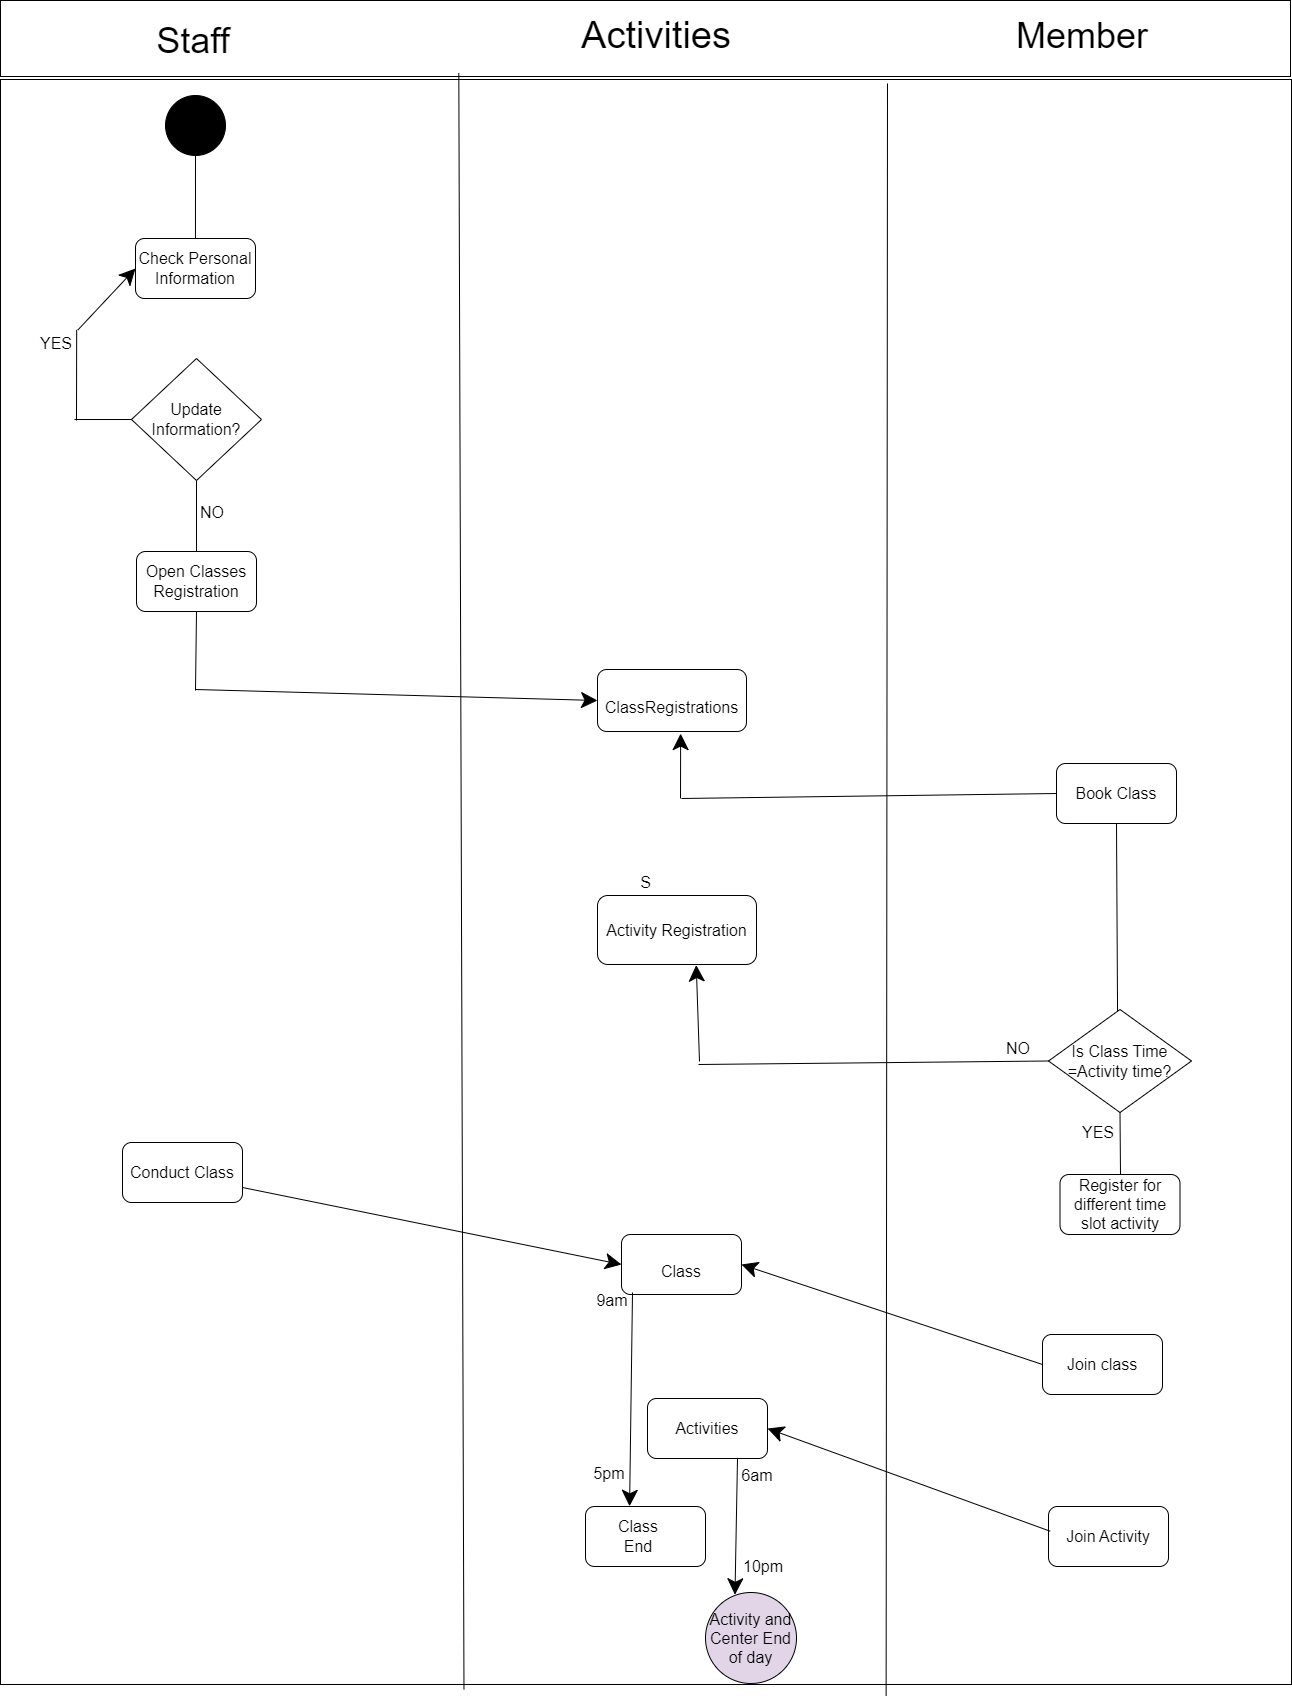

The diagram above was exported from draw.io. Its source (the exported page's mxGraphModel, read from the mxfile embedded in the PNG):
<mxGraphModel dx="3500" dy="1377" grid="0" gridSize="10" guides="1" tooltips="1" connect="1" arrows="1" fold="1" page="0" pageScale="1" pageWidth="850" pageHeight="1100" math="0" shadow="0">
  <root>
    <mxCell id="0" />
    <mxCell id="1" parent="0" />
    <mxCell id="PuE8aaP1O8kjhcN46iyc-1" value="" style="rounded=0;whiteSpace=wrap;html=1;fontSize=16;" vertex="1" parent="1">
      <mxGeometry x="262" y="467" width="1290" height="76" as="geometry" />
    </mxCell>
    <mxCell id="PuE8aaP1O8kjhcN46iyc-2" value="S" style="rounded=0;whiteSpace=wrap;html=1;fontSize=16;" vertex="1" parent="1">
      <mxGeometry x="262" y="546" width="1291" height="1605" as="geometry" />
    </mxCell>
    <mxCell id="PuE8aaP1O8kjhcN46iyc-3" value="" style="endArrow=none;html=1;rounded=0;fontSize=12;startSize=14;endSize=14;sourcePerimeterSpacing=8;targetPerimeterSpacing=8;curved=1;entryX=0.355;entryY=-0.004;entryDx=0;entryDy=0;entryPerimeter=0;exitX=0.359;exitY=1.003;exitDx=0;exitDy=0;exitPerimeter=0;" edge="1" parent="1" source="PuE8aaP1O8kjhcN46iyc-2" target="PuE8aaP1O8kjhcN46iyc-2">
      <mxGeometry width="50" height="50" relative="1" as="geometry">
        <mxPoint x="725" y="1976" as="sourcePoint" />
        <mxPoint x="696.9879999999998" y="546" as="targetPoint" />
      </mxGeometry>
    </mxCell>
    <mxCell id="PuE8aaP1O8kjhcN46iyc-4" value="" style="endArrow=none;html=1;rounded=0;fontSize=12;startSize=14;endSize=14;sourcePerimeterSpacing=8;targetPerimeterSpacing=8;curved=1;exitX=0.686;exitY=1.007;exitDx=0;exitDy=0;exitPerimeter=0;" edge="1" parent="1" source="PuE8aaP1O8kjhcN46iyc-2">
      <mxGeometry width="50" height="50" relative="1" as="geometry">
        <mxPoint x="1154.0639999999994" y="1754" as="sourcePoint" />
        <mxPoint x="1149" y="550" as="targetPoint" />
      </mxGeometry>
    </mxCell>
    <mxCell id="PuE8aaP1O8kjhcN46iyc-5" value="" style="ellipse;whiteSpace=wrap;html=1;aspect=fixed;fontSize=16;fillColor=#000000;" vertex="1" parent="1">
      <mxGeometry x="427" y="562" width="60" height="60" as="geometry" />
    </mxCell>
    <mxCell id="PuE8aaP1O8kjhcN46iyc-6" value="" style="endArrow=classic;html=1;rounded=0;fontSize=12;startSize=14;endSize=14;sourcePerimeterSpacing=8;targetPerimeterSpacing=8;curved=1;exitX=0.5;exitY=1;exitDx=0;exitDy=0;entryX=0.151;entryY=0.124;entryDx=0;entryDy=0;entryPerimeter=0;" edge="1" parent="1" source="PuE8aaP1O8kjhcN46iyc-5" target="PuE8aaP1O8kjhcN46iyc-2">
      <mxGeometry width="50" height="50" relative="1" as="geometry">
        <mxPoint x="936" y="1174" as="sourcePoint" />
        <mxPoint x="986" y="1124" as="targetPoint" />
      </mxGeometry>
    </mxCell>
    <mxCell id="PuE8aaP1O8kjhcN46iyc-7" value="Check Personal Information" style="rounded=1;whiteSpace=wrap;html=1;fontSize=16;fillColor=#FFFFFF;" vertex="1" parent="1">
      <mxGeometry x="397" y="705" width="120" height="60" as="geometry" />
    </mxCell>
    <mxCell id="PuE8aaP1O8kjhcN46iyc-11" value="" style="endArrow=none;html=1;rounded=0;fontSize=12;startSize=14;endSize=14;sourcePerimeterSpacing=8;targetPerimeterSpacing=8;curved=1;exitX=0.149;exitY=0.184;exitDx=0;exitDy=0;exitPerimeter=0;" edge="1" parent="1" source="PuE8aaP1O8kjhcN46iyc-2" target="PuE8aaP1O8kjhcN46iyc-12">
      <mxGeometry width="50" height="50" relative="1" as="geometry">
        <mxPoint x="436" y="770" as="sourcePoint" />
        <mxPoint x="486" y="720" as="targetPoint" />
      </mxGeometry>
    </mxCell>
    <mxCell id="PuE8aaP1O8kjhcN46iyc-12" value="Update Information?" style="rhombus;whiteSpace=wrap;html=1;fontSize=16;fillColor=#FFFFFF;" vertex="1" parent="1">
      <mxGeometry x="393" y="825" width="130" height="122" as="geometry" />
    </mxCell>
    <mxCell id="PuE8aaP1O8kjhcN46iyc-13" value="Open Classes Registration" style="rounded=1;whiteSpace=wrap;html=1;fontSize=16;fillColor=#FFFFFF;" vertex="1" parent="1">
      <mxGeometry x="398" y="1018" width="120" height="60" as="geometry" />
    </mxCell>
    <mxCell id="PuE8aaP1O8kjhcN46iyc-14" value="" style="endArrow=none;html=1;rounded=0;fontSize=12;startSize=14;endSize=14;sourcePerimeterSpacing=8;targetPerimeterSpacing=8;curved=1;entryX=0.5;entryY=1;entryDx=0;entryDy=0;exitX=0.5;exitY=0;exitDx=0;exitDy=0;" edge="1" parent="1" source="PuE8aaP1O8kjhcN46iyc-13" target="PuE8aaP1O8kjhcN46iyc-12">
      <mxGeometry width="50" height="50" relative="1" as="geometry">
        <mxPoint x="436" y="1029" as="sourcePoint" />
        <mxPoint x="486" y="979" as="targetPoint" />
      </mxGeometry>
    </mxCell>
    <mxCell id="PuE8aaP1O8kjhcN46iyc-15" value="NO" style="text;strokeColor=none;align=center;fillColor=none;html=1;verticalAlign=middle;whiteSpace=wrap;rounded=0;fontSize=16;" vertex="1" parent="1">
      <mxGeometry x="444" y="964" width="60" height="30" as="geometry" />
    </mxCell>
    <mxCell id="PuE8aaP1O8kjhcN46iyc-16" value="YES" style="text;strokeColor=none;align=center;fillColor=none;html=1;verticalAlign=middle;whiteSpace=wrap;rounded=0;fontSize=16;" vertex="1" parent="1">
      <mxGeometry x="288" y="795" width="60" height="30" as="geometry" />
    </mxCell>
    <mxCell id="PuE8aaP1O8kjhcN46iyc-18" value="" style="endArrow=none;html=1;rounded=0;fontSize=12;startSize=14;endSize=14;sourcePerimeterSpacing=8;targetPerimeterSpacing=8;curved=1;exitX=0;exitY=0.5;exitDx=0;exitDy=0;" edge="1" parent="1" source="PuE8aaP1O8kjhcN46iyc-12">
      <mxGeometry width="50" height="50" relative="1" as="geometry">
        <mxPoint x="436" y="884" as="sourcePoint" />
        <mxPoint x="336" y="886" as="targetPoint" />
      </mxGeometry>
    </mxCell>
    <mxCell id="PuE8aaP1O8kjhcN46iyc-19" value="" style="endArrow=none;html=1;rounded=0;fontSize=12;startSize=14;endSize=14;sourcePerimeterSpacing=8;targetPerimeterSpacing=8;curved=1;entryX=0.059;entryY=0.156;entryDx=0;entryDy=0;entryPerimeter=0;" edge="1" parent="1" target="PuE8aaP1O8kjhcN46iyc-2">
      <mxGeometry width="50" height="50" relative="1" as="geometry">
        <mxPoint x="338" y="887" as="sourcePoint" />
        <mxPoint x="486" y="834" as="targetPoint" />
      </mxGeometry>
    </mxCell>
    <mxCell id="PuE8aaP1O8kjhcN46iyc-20" value="" style="endArrow=classic;html=1;rounded=0;fontSize=12;startSize=14;endSize=14;sourcePerimeterSpacing=8;targetPerimeterSpacing=8;curved=1;entryX=0;entryY=0.5;entryDx=0;entryDy=0;exitX=0.06;exitY=0.156;exitDx=0;exitDy=0;exitPerimeter=0;" edge="1" parent="1" source="PuE8aaP1O8kjhcN46iyc-2" target="PuE8aaP1O8kjhcN46iyc-7">
      <mxGeometry width="50" height="50" relative="1" as="geometry">
        <mxPoint x="436" y="884" as="sourcePoint" />
        <mxPoint x="486" y="834" as="targetPoint" />
      </mxGeometry>
    </mxCell>
    <mxCell id="PuE8aaP1O8kjhcN46iyc-21" value="&lt;span style=&quot;font-size: 38px;&quot;&gt;Activities&lt;/span&gt;" style="text;strokeColor=none;align=center;fillColor=none;html=1;verticalAlign=middle;whiteSpace=wrap;rounded=0;fontSize=16;" vertex="1" parent="1">
      <mxGeometry x="888" y="487" width="60" height="30" as="geometry" />
    </mxCell>
    <mxCell id="PuE8aaP1O8kjhcN46iyc-22" value="&lt;font style=&quot;font-size: 16px;&quot;&gt;ClassRegistrations&lt;/font&gt;" style="rounded=1;whiteSpace=wrap;html=1;fontSize=38;fillColor=#FFFFFF;" vertex="1" parent="1">
      <mxGeometry x="859" y="1136" width="149" height="62" as="geometry" />
    </mxCell>
    <mxCell id="PuE8aaP1O8kjhcN46iyc-23" value="Book Class" style="rounded=1;whiteSpace=wrap;html=1;fontSize=16;fillColor=#FFFFFF;" vertex="1" parent="1">
      <mxGeometry x="1318" y="1230" width="120" height="60" as="geometry" />
    </mxCell>
    <mxCell id="PuE8aaP1O8kjhcN46iyc-24" value="Activity Registration" style="rounded=1;whiteSpace=wrap;html=1;fontSize=16;fillColor=#FFFFFF;" vertex="1" parent="1">
      <mxGeometry x="859" y="1362" width="159" height="69" as="geometry" />
    </mxCell>
    <mxCell id="PuE8aaP1O8kjhcN46iyc-25" value="" style="endArrow=none;html=1;rounded=0;fontSize=16;startSize=14;endSize=14;sourcePerimeterSpacing=8;targetPerimeterSpacing=8;curved=1;entryX=0.5;entryY=1;entryDx=0;entryDy=0;exitX=0.483;exitY=0.068;exitDx=0;exitDy=0;exitPerimeter=0;" edge="1" parent="1" source="PuE8aaP1O8kjhcN46iyc-26" target="PuE8aaP1O8kjhcN46iyc-23">
      <mxGeometry width="50" height="50" relative="1" as="geometry">
        <mxPoint x="886" y="1420" as="sourcePoint" />
        <mxPoint x="936" y="1370" as="targetPoint" />
      </mxGeometry>
    </mxCell>
    <mxCell id="PuE8aaP1O8kjhcN46iyc-26" value="Is Class Time =Activity time?" style="rhombus;whiteSpace=wrap;html=1;fontSize=16;fillColor=#FFFFFF;" vertex="1" parent="1">
      <mxGeometry x="1310" y="1476" width="143" height="103" as="geometry" />
    </mxCell>
    <mxCell id="PuE8aaP1O8kjhcN46iyc-28" value="Register for different time slot activity" style="rounded=1;whiteSpace=wrap;html=1;fontSize=16;fillColor=#FFFFFF;" vertex="1" parent="1">
      <mxGeometry x="1321.5" y="1641" width="120" height="60" as="geometry" />
    </mxCell>
    <mxCell id="PuE8aaP1O8kjhcN46iyc-29" value="" style="endArrow=none;html=1;rounded=0;fontSize=16;startSize=14;endSize=14;sourcePerimeterSpacing=8;targetPerimeterSpacing=8;curved=1;entryX=0;entryY=0.5;entryDx=0;entryDy=0;exitX=1;exitY=0.25;exitDx=0;exitDy=0;" edge="1" parent="1" target="PuE8aaP1O8kjhcN46iyc-26">
      <mxGeometry width="50" height="50" relative="1" as="geometry">
        <mxPoint x="959.9999999999998" y="1531" as="sourcePoint" />
        <mxPoint x="1130" y="1539" as="targetPoint" />
      </mxGeometry>
    </mxCell>
    <mxCell id="PuE8aaP1O8kjhcN46iyc-32" value="" style="endArrow=classic;html=1;rounded=0;fontSize=16;startSize=14;endSize=14;sourcePerimeterSpacing=8;targetPerimeterSpacing=8;curved=1;entryX=0.621;entryY=1.008;entryDx=0;entryDy=0;entryPerimeter=0;" edge="1" parent="1" target="PuE8aaP1O8kjhcN46iyc-24">
      <mxGeometry width="50" height="50" relative="1" as="geometry">
        <mxPoint x="961" y="1528" as="sourcePoint" />
        <mxPoint x="1130" y="1539" as="targetPoint" />
      </mxGeometry>
    </mxCell>
    <mxCell id="PuE8aaP1O8kjhcN46iyc-33" value="YES" style="text;strokeColor=none;align=center;fillColor=none;html=1;verticalAlign=middle;whiteSpace=wrap;rounded=0;fontSize=16;" vertex="1" parent="1">
      <mxGeometry x="1330" y="1584" width="60" height="30" as="geometry" />
    </mxCell>
    <mxCell id="PuE8aaP1O8kjhcN46iyc-34" value="NO" style="text;strokeColor=none;align=center;fillColor=none;html=1;verticalAlign=middle;whiteSpace=wrap;rounded=0;fontSize=16;" vertex="1" parent="1">
      <mxGeometry x="1250" y="1500" width="60" height="30" as="geometry" />
    </mxCell>
    <mxCell id="PuE8aaP1O8kjhcN46iyc-35" value="" style="endArrow=none;html=1;rounded=0;fontSize=16;startSize=14;endSize=14;sourcePerimeterSpacing=8;targetPerimeterSpacing=8;curved=1;entryX=0.5;entryY=1;entryDx=0;entryDy=0;" edge="1" parent="1" target="PuE8aaP1O8kjhcN46iyc-26">
      <mxGeometry width="50" height="50" relative="1" as="geometry">
        <mxPoint x="1382" y="1641" as="sourcePoint" />
        <mxPoint x="1130" y="1539" as="targetPoint" />
      </mxGeometry>
    </mxCell>
    <mxCell id="PuE8aaP1O8kjhcN46iyc-37" value="" style="endArrow=none;html=1;rounded=0;fontSize=16;startSize=14;endSize=14;sourcePerimeterSpacing=8;targetPerimeterSpacing=8;curved=1;entryX=0;entryY=0.5;entryDx=0;entryDy=0;exitX=1;exitY=0.75;exitDx=0;exitDy=0;" edge="1" parent="1" target="PuE8aaP1O8kjhcN46iyc-23">
      <mxGeometry width="50" height="50" relative="1" as="geometry">
        <mxPoint x="943" y="1264.9999999999998" as="sourcePoint" />
        <mxPoint x="1083" y="1202" as="targetPoint" />
      </mxGeometry>
    </mxCell>
    <mxCell id="PuE8aaP1O8kjhcN46iyc-38" value="" style="endArrow=classic;html=1;rounded=0;fontSize=16;startSize=14;endSize=14;sourcePerimeterSpacing=8;targetPerimeterSpacing=8;curved=1;entryX=0.558;entryY=1.034;entryDx=0;entryDy=0;entryPerimeter=0;" edge="1" parent="1" target="PuE8aaP1O8kjhcN46iyc-22">
      <mxGeometry width="50" height="50" relative="1" as="geometry">
        <mxPoint x="942" y="1265" as="sourcePoint" />
        <mxPoint x="1083" y="1202" as="targetPoint" />
      </mxGeometry>
    </mxCell>
    <mxCell id="PuE8aaP1O8kjhcN46iyc-40" value="" style="endArrow=none;html=1;rounded=0;fontSize=16;startSize=14;endSize=14;sourcePerimeterSpacing=8;targetPerimeterSpacing=8;curved=1;entryX=0.5;entryY=1;entryDx=0;entryDy=0;exitX=0.5;exitY=0;exitDx=0;exitDy=0;" edge="1" parent="1" target="PuE8aaP1O8kjhcN46iyc-13">
      <mxGeometry width="50" height="50" relative="1" as="geometry">
        <mxPoint x="456.99999999999955" y="1157" as="sourcePoint" />
        <mxPoint x="844" y="1298" as="targetPoint" />
      </mxGeometry>
    </mxCell>
    <mxCell id="PuE8aaP1O8kjhcN46iyc-41" value="" style="endArrow=classic;html=1;rounded=0;fontSize=16;startSize=14;endSize=14;sourcePerimeterSpacing=8;targetPerimeterSpacing=8;curved=1;entryX=0;entryY=0.5;entryDx=0;entryDy=0;" edge="1" parent="1" target="PuE8aaP1O8kjhcN46iyc-22">
      <mxGeometry width="50" height="50" relative="1" as="geometry">
        <mxPoint x="457" y="1156" as="sourcePoint" />
        <mxPoint x="844" y="1298" as="targetPoint" />
      </mxGeometry>
    </mxCell>
    <mxCell id="PuE8aaP1O8kjhcN46iyc-43" value="&lt;font style=&quot;font-size: 36px;&quot;&gt;Staff&lt;/font&gt;" style="text;strokeColor=none;align=center;fillColor=none;html=1;verticalAlign=middle;whiteSpace=wrap;rounded=0;fontSize=16;" vertex="1" parent="1">
      <mxGeometry x="425" y="492" width="60" height="30" as="geometry" />
    </mxCell>
    <mxCell id="PuE8aaP1O8kjhcN46iyc-44" value="Member" style="text;strokeColor=none;align=center;fillColor=none;html=1;verticalAlign=middle;whiteSpace=wrap;rounded=0;fontSize=36;" vertex="1" parent="1">
      <mxGeometry x="1314" y="487" width="60" height="30" as="geometry" />
    </mxCell>
    <mxCell id="PuE8aaP1O8kjhcN46iyc-45" value="&lt;font style=&quot;font-size: 16px;&quot;&gt;Class&lt;/font&gt;" style="rounded=1;whiteSpace=wrap;html=1;fontSize=36;fillColor=#FFFFFF;" vertex="1" parent="1">
      <mxGeometry x="883" y="1701" width="120" height="60" as="geometry" />
    </mxCell>
    <mxCell id="PuE8aaP1O8kjhcN46iyc-46" value="Activities" style="rounded=1;whiteSpace=wrap;html=1;fontSize=16;fillColor=#FFFFFF;" vertex="1" parent="1">
      <mxGeometry x="909" y="1865" width="120" height="60" as="geometry" />
    </mxCell>
    <mxCell id="PuE8aaP1O8kjhcN46iyc-47" value="Join class" style="rounded=1;whiteSpace=wrap;html=1;fontSize=16;fillColor=#FFFFFF;" vertex="1" parent="1">
      <mxGeometry x="1304" y="1801" width="120" height="60" as="geometry" />
    </mxCell>
    <mxCell id="PuE8aaP1O8kjhcN46iyc-48" value="Conduct Class" style="rounded=1;whiteSpace=wrap;html=1;fontSize=16;fillColor=#FFFFFF;" vertex="1" parent="1">
      <mxGeometry x="384" y="1609" width="120" height="60" as="geometry" />
    </mxCell>
    <mxCell id="PuE8aaP1O8kjhcN46iyc-49" value="Join Activity" style="rounded=1;whiteSpace=wrap;html=1;fontSize=16;fillColor=#FFFFFF;" vertex="1" parent="1">
      <mxGeometry x="1310" y="1973" width="120" height="60" as="geometry" />
    </mxCell>
    <mxCell id="PuE8aaP1O8kjhcN46iyc-51" value="" style="endArrow=classic;html=1;rounded=0;fontSize=16;startSize=14;endSize=14;sourcePerimeterSpacing=8;targetPerimeterSpacing=8;curved=1;entryX=0;entryY=0.5;entryDx=0;entryDy=0;exitX=1;exitY=0.75;exitDx=0;exitDy=0;" edge="1" parent="1" source="PuE8aaP1O8kjhcN46iyc-48" target="PuE8aaP1O8kjhcN46iyc-45">
      <mxGeometry width="50" height="50" relative="1" as="geometry">
        <mxPoint x="741" y="1715" as="sourcePoint" />
        <mxPoint x="791" y="1665" as="targetPoint" />
      </mxGeometry>
    </mxCell>
    <mxCell id="PuE8aaP1O8kjhcN46iyc-52" value="" style="endArrow=classic;html=1;rounded=0;fontSize=16;startSize=14;endSize=14;sourcePerimeterSpacing=8;targetPerimeterSpacing=8;curved=1;exitX=0;exitY=0.5;exitDx=0;exitDy=0;entryX=1;entryY=0.5;entryDx=0;entryDy=0;" edge="1" parent="1" source="PuE8aaP1O8kjhcN46iyc-47" target="PuE8aaP1O8kjhcN46iyc-45">
      <mxGeometry width="50" height="50" relative="1" as="geometry">
        <mxPoint x="1064" y="1815" as="sourcePoint" />
        <mxPoint x="1114" y="1765" as="targetPoint" />
      </mxGeometry>
    </mxCell>
    <mxCell id="PuE8aaP1O8kjhcN46iyc-53" value="" style="endArrow=classic;html=1;rounded=0;fontSize=16;startSize=14;endSize=14;sourcePerimeterSpacing=8;targetPerimeterSpacing=8;curved=1;entryX=1;entryY=0.5;entryDx=0;entryDy=0;exitX=0.014;exitY=0.412;exitDx=0;exitDy=0;exitPerimeter=0;" edge="1" parent="1" source="PuE8aaP1O8kjhcN46iyc-49" target="PuE8aaP1O8kjhcN46iyc-46">
      <mxGeometry width="50" height="50" relative="1" as="geometry">
        <mxPoint x="1034" y="1986" as="sourcePoint" />
        <mxPoint x="1084" y="1936" as="targetPoint" />
      </mxGeometry>
    </mxCell>
    <mxCell id="PuE8aaP1O8kjhcN46iyc-54" value="" style="endArrow=classic;html=1;rounded=0;fontSize=16;startSize=14;endSize=14;sourcePerimeterSpacing=8;targetPerimeterSpacing=8;curved=1;entryX=0.184;entryY=-0.004;entryDx=0;entryDy=0;entryPerimeter=0;" edge="1" parent="1">
      <mxGeometry width="50" height="50" relative="1" as="geometry">
        <mxPoint x="894" y="1759" as="sourcePoint" />
        <mxPoint x="891.0799999999999" y="1972.7600000000002" as="targetPoint" />
      </mxGeometry>
    </mxCell>
    <mxCell id="PuE8aaP1O8kjhcN46iyc-57" value="9am" style="text;strokeColor=none;align=center;fillColor=none;html=1;verticalAlign=middle;whiteSpace=wrap;rounded=0;fontSize=16;" vertex="1" parent="1">
      <mxGeometry x="844" y="1752" width="60" height="30" as="geometry" />
    </mxCell>
    <mxCell id="PuE8aaP1O8kjhcN46iyc-58" value="" style="rounded=1;whiteSpace=wrap;html=1;fontSize=16;fillColor=#FFFFFF;" vertex="1" parent="1">
      <mxGeometry x="847" y="1973" width="120" height="60" as="geometry" />
    </mxCell>
    <mxCell id="PuE8aaP1O8kjhcN46iyc-59" value="Class End" style="text;strokeColor=none;align=center;fillColor=none;html=1;verticalAlign=middle;whiteSpace=wrap;rounded=0;fontSize=16;" vertex="1" parent="1">
      <mxGeometry x="870" y="1988" width="60" height="30" as="geometry" />
    </mxCell>
    <mxCell id="PuE8aaP1O8kjhcN46iyc-61" value="5pm" style="text;strokeColor=none;align=center;fillColor=none;html=1;verticalAlign=middle;whiteSpace=wrap;rounded=0;fontSize=16;" vertex="1" parent="1">
      <mxGeometry x="841" y="1925" width="60" height="30" as="geometry" />
    </mxCell>
    <mxCell id="PuE8aaP1O8kjhcN46iyc-62" value="" style="endArrow=classic;html=1;rounded=0;fontSize=16;startSize=14;endSize=14;sourcePerimeterSpacing=8;targetPerimeterSpacing=8;curved=1;exitX=0.75;exitY=1;exitDx=0;exitDy=0;entryX=0.324;entryY=0.025;entryDx=0;entryDy=0;entryPerimeter=0;" edge="1" parent="1" source="PuE8aaP1O8kjhcN46iyc-46" target="PuE8aaP1O8kjhcN46iyc-63">
      <mxGeometry width="50" height="50" relative="1" as="geometry">
        <mxPoint x="857" y="1857" as="sourcePoint" />
        <mxPoint x="907" y="1807" as="targetPoint" />
      </mxGeometry>
    </mxCell>
    <mxCell id="PuE8aaP1O8kjhcN46iyc-63" value="Activity and Center End of day" style="ellipse;whiteSpace=wrap;html=1;aspect=fixed;fontSize=16;fillColor=#E1D5E7;" vertex="1" parent="1">
      <mxGeometry x="967" y="2059" width="91" height="91" as="geometry" />
    </mxCell>
    <mxCell id="PuE8aaP1O8kjhcN46iyc-64" value="10pm" style="text;strokeColor=none;align=center;fillColor=none;html=1;verticalAlign=middle;whiteSpace=wrap;rounded=0;fontSize=16;" vertex="1" parent="1">
      <mxGeometry x="995" y="2018" width="60" height="30" as="geometry" />
    </mxCell>
    <mxCell id="PuE8aaP1O8kjhcN46iyc-65" value="6am" style="text;strokeColor=none;align=center;fillColor=none;html=1;verticalAlign=middle;whiteSpace=wrap;rounded=0;fontSize=16;" vertex="1" parent="1">
      <mxGeometry x="989" y="1927" width="60" height="30" as="geometry" />
    </mxCell>
  </root>
</mxGraphModel>